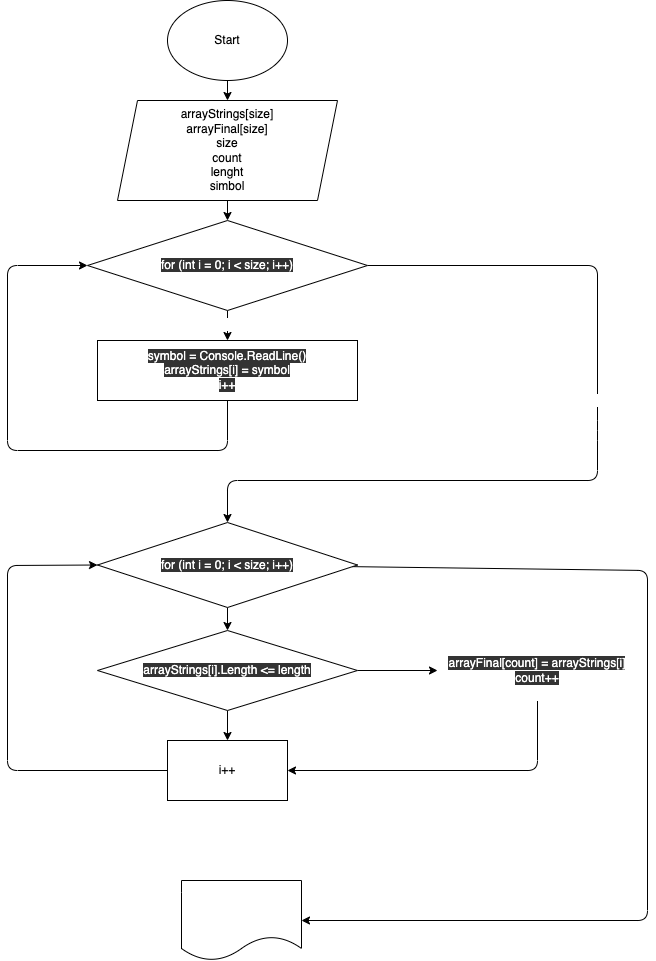

The diagram above was exported from draw.io. Its source (the exported page's mxGraphModel, read from the mxfile embedded in the PNG):
<mxGraphModel dx="540" dy="373" grid="1" gridSize="10" guides="1" tooltips="1" connect="1" arrows="1" fold="1" page="1" pageScale="1" pageWidth="827" pageHeight="1169" math="0" shadow="0">
  <root>
    <mxCell id="0" />
    <mxCell id="1" parent="0" />
    <mxCell id="4" value="" style="edgeStyle=none;html=1;rounded=0;" edge="1" parent="1" source="2" target="3">
      <mxGeometry relative="1" as="geometry" />
    </mxCell>
    <mxCell id="2" value="Start" style="ellipse;whiteSpace=wrap;html=1;rounded=0;" vertex="1" parent="1">
      <mxGeometry x="340" y="20" width="120" height="80" as="geometry" />
    </mxCell>
    <mxCell id="6" value="" style="edgeStyle=none;html=1;rounded=0;" edge="1" parent="1" source="3" target="5">
      <mxGeometry relative="1" as="geometry" />
    </mxCell>
    <mxCell id="3" value="arrayStrings[size]&lt;br&gt;arrayFinal[size]&lt;br&gt;size&lt;br&gt;count&lt;br&gt;lenght&lt;br&gt;simbol" style="shape=parallelogram;perimeter=parallelogramPerimeter;whiteSpace=wrap;html=1;fixedSize=1;rounded=0;" vertex="1" parent="1">
      <mxGeometry x="290" y="120" width="220" height="100" as="geometry" />
    </mxCell>
    <mxCell id="8" value="" style="edgeStyle=none;html=1;fontColor=#FFFFFF;" edge="1" parent="1" source="5" target="7">
      <mxGeometry relative="1" as="geometry" />
    </mxCell>
    <mxCell id="9" value="YES" style="edgeLabel;html=1;align=center;verticalAlign=middle;resizable=0;points=[];fontColor=#FFFFFF;" vertex="1" connectable="0" parent="8">
      <mxGeometry x="-0.1333" y="1" relative="1" as="geometry">
        <mxPoint as="offset" />
      </mxGeometry>
    </mxCell>
    <mxCell id="11" value="" style="edgeStyle=none;html=1;fontColor=#FFFFFF;entryX=0.5;entryY=0;entryDx=0;entryDy=0;" edge="1" parent="1" source="5" target="10">
      <mxGeometry relative="1" as="geometry">
        <Array as="points">
          <mxPoint x="770" y="285" />
          <mxPoint x="770" y="450" />
          <mxPoint x="770" y="500" />
          <mxPoint x="400" y="500" />
        </Array>
      </mxGeometry>
    </mxCell>
    <mxCell id="12" value="NO" style="edgeLabel;html=1;align=center;verticalAlign=middle;resizable=0;points=[];fontColor=#FFFFFF;" vertex="1" connectable="0" parent="11">
      <mxGeometry x="-0.15" y="-1" relative="1" as="geometry">
        <mxPoint as="offset" />
      </mxGeometry>
    </mxCell>
    <mxCell id="5" value="&lt;font color=&quot;#ffffff&quot; style=&quot;background-color: rgb(51 , 51 , 51)&quot;&gt;&lt;span class=&quot;pl-k&quot; style=&quot;box-sizing: border-box&quot;&gt;for&lt;/span&gt; (&lt;span class=&quot;pl-k&quot; style=&quot;box-sizing: border-box&quot;&gt;int&lt;/span&gt; &lt;span class=&quot;pl-en&quot; style=&quot;box-sizing: border-box&quot;&gt;i&lt;/span&gt; &lt;span class=&quot;pl-k&quot; style=&quot;box-sizing: border-box&quot;&gt;=&lt;/span&gt; &lt;span class=&quot;pl-c1&quot; style=&quot;box-sizing: border-box&quot;&gt;0&lt;/span&gt;; &lt;span class=&quot;pl-smi&quot; style=&quot;box-sizing: border-box&quot;&gt;i&lt;/span&gt; &lt;span class=&quot;pl-k&quot; style=&quot;box-sizing: border-box&quot;&gt;&amp;lt;&lt;/span&gt; &lt;span class=&quot;pl-smi&quot; style=&quot;box-sizing: border-box&quot;&gt;size&lt;/span&gt;; &lt;span class=&quot;pl-smi&quot; style=&quot;box-sizing: border-box&quot;&gt;i&lt;/span&gt;&lt;span class=&quot;pl-k&quot; style=&quot;box-sizing: border-box&quot;&gt;++&lt;/span&gt;)&lt;/font&gt;" style="rhombus;whiteSpace=wrap;html=1;rounded=0;" vertex="1" parent="1">
      <mxGeometry x="260" y="240" width="280" height="90" as="geometry" />
    </mxCell>
    <mxCell id="13" style="edgeStyle=none;html=1;entryX=0;entryY=0.5;entryDx=0;entryDy=0;fontColor=#FFFFFF;" edge="1" parent="1" source="7" target="5">
      <mxGeometry relative="1" as="geometry">
        <Array as="points">
          <mxPoint x="400" y="470" />
          <mxPoint x="180" y="470" />
          <mxPoint x="180" y="285" />
        </Array>
      </mxGeometry>
    </mxCell>
    <mxCell id="7" value="&lt;font color=&quot;#ffffff&quot;&gt;&lt;span style=&quot;background-color: rgb(51 , 51 , 51)&quot;&gt;&lt;span class=&quot;pl-en&quot; style=&quot;box-sizing: border-box&quot;&gt;symbol&lt;/span&gt; &lt;span class=&quot;pl-k&quot; style=&quot;box-sizing: border-box&quot;&gt;=&lt;/span&gt; &lt;span class=&quot;pl-smi&quot; style=&quot;box-sizing: border-box&quot;&gt;Console&lt;/span&gt;.&lt;span class=&quot;pl-en&quot; style=&quot;box-sizing: border-box&quot;&gt;ReadLine&lt;/span&gt;()&lt;br&gt;&lt;span class=&quot;pl-smi&quot; style=&quot;box-sizing: border-box&quot;&gt;arrayStrings&lt;/span&gt;[&lt;span class=&quot;pl-smi&quot; style=&quot;box-sizing: border-box&quot;&gt;i&lt;/span&gt;] &lt;span class=&quot;pl-k&quot; style=&quot;box-sizing: border-box&quot;&gt;=&lt;/span&gt; &lt;span class=&quot;pl-smi&quot; style=&quot;box-sizing: border-box&quot;&gt;symbol&lt;br&gt;&lt;/span&gt;&lt;/span&gt;&lt;span style=&quot;background-color: rgb(51 , 51 , 51)&quot;&gt;i++&lt;/span&gt;&lt;/font&gt;" style="whiteSpace=wrap;html=1;rounded=0;" vertex="1" parent="1">
      <mxGeometry x="270" y="360" width="260" height="60" as="geometry" />
    </mxCell>
    <mxCell id="15" value="" style="edgeStyle=none;html=1;fontColor=#FFFFFF;" edge="1" parent="1" source="10" target="14">
      <mxGeometry relative="1" as="geometry" />
    </mxCell>
    <mxCell id="24" value="" style="edgeStyle=none;html=1;fontColor=#FFFFFF;" edge="1" parent="1" source="10" target="23">
      <mxGeometry relative="1" as="geometry">
        <Array as="points">
          <mxPoint x="820" y="590" />
          <mxPoint x="820" y="940" />
        </Array>
      </mxGeometry>
    </mxCell>
    <mxCell id="10" value="&lt;font color=&quot;#ffffff&quot; style=&quot;background-color: rgb(51 , 51 , 51)&quot;&gt;&lt;span class=&quot;pl-k&quot; style=&quot;box-sizing: border-box&quot;&gt;for&lt;/span&gt; (&lt;span class=&quot;pl-k&quot; style=&quot;box-sizing: border-box&quot;&gt;int&lt;/span&gt; &lt;span class=&quot;pl-en&quot; style=&quot;box-sizing: border-box&quot;&gt;i&lt;/span&gt; &lt;span class=&quot;pl-k&quot; style=&quot;box-sizing: border-box&quot;&gt;=&lt;/span&gt; &lt;span class=&quot;pl-c1&quot; style=&quot;box-sizing: border-box&quot;&gt;0&lt;/span&gt;; &lt;span class=&quot;pl-smi&quot; style=&quot;box-sizing: border-box&quot;&gt;i&lt;/span&gt; &lt;span class=&quot;pl-k&quot; style=&quot;box-sizing: border-box&quot;&gt;&amp;lt;&lt;/span&gt; &lt;span class=&quot;pl-smi&quot; style=&quot;box-sizing: border-box&quot;&gt;size&lt;/span&gt;; &lt;span class=&quot;pl-smi&quot; style=&quot;box-sizing: border-box&quot;&gt;i&lt;/span&gt;&lt;span class=&quot;pl-k&quot; style=&quot;box-sizing: border-box&quot;&gt;++&lt;/span&gt;)&lt;/font&gt;" style="rhombus;whiteSpace=wrap;html=1;rounded=0;" vertex="1" parent="1">
      <mxGeometry x="270" y="542" width="260" height="85" as="geometry" />
    </mxCell>
    <mxCell id="18" value="" style="edgeStyle=none;html=1;fontColor=#FFFFFF;" edge="1" parent="1" source="14" target="17">
      <mxGeometry relative="1" as="geometry" />
    </mxCell>
    <mxCell id="21" value="" style="edgeStyle=none;html=1;fontColor=#FFFFFF;" edge="1" parent="1" source="14" target="20">
      <mxGeometry relative="1" as="geometry" />
    </mxCell>
    <mxCell id="14" value="&lt;font color=&quot;#ffffff&quot; style=&quot;background-color: rgb(51 , 51 , 51)&quot;&gt;&lt;span class=&quot;pl-smi&quot; style=&quot;box-sizing: border-box&quot;&gt;arrayStrings&lt;/span&gt;[&lt;span class=&quot;pl-smi&quot; style=&quot;box-sizing: border-box&quot;&gt;i&lt;/span&gt;].&lt;span class=&quot;pl-smi&quot; style=&quot;box-sizing: border-box&quot;&gt;Length&lt;/span&gt; &lt;span class=&quot;pl-k&quot; style=&quot;box-sizing: border-box&quot;&gt;&amp;lt;=&lt;/span&gt; &lt;span class=&quot;pl-smi&quot; style=&quot;box-sizing: border-box&quot;&gt;length&lt;/span&gt;&lt;/font&gt;" style="rhombus;whiteSpace=wrap;html=1;rounded=0;" vertex="1" parent="1">
      <mxGeometry x="270" y="650" width="260" height="80" as="geometry" />
    </mxCell>
    <mxCell id="19" style="edgeStyle=none;html=1;entryX=0;entryY=0.5;entryDx=0;entryDy=0;fontColor=#FFFFFF;" edge="1" parent="1" source="17" target="10">
      <mxGeometry relative="1" as="geometry">
        <Array as="points">
          <mxPoint x="180" y="790" />
          <mxPoint x="180" y="585" />
        </Array>
      </mxGeometry>
    </mxCell>
    <mxCell id="17" value="i++" style="whiteSpace=wrap;html=1;rounded=0;" vertex="1" parent="1">
      <mxGeometry x="340" y="760" width="120" height="60" as="geometry" />
    </mxCell>
    <mxCell id="22" style="edgeStyle=none;html=1;entryX=1;entryY=0.5;entryDx=0;entryDy=0;fontColor=#FFFFFF;" edge="1" parent="1" source="20" target="17">
      <mxGeometry relative="1" as="geometry">
        <Array as="points">
          <mxPoint x="710" y="790" />
        </Array>
      </mxGeometry>
    </mxCell>
    <mxCell id="20" value="&lt;font color=&quot;#ffffff&quot; style=&quot;background-color: rgb(51 , 51 , 51)&quot;&gt;&lt;span class=&quot;pl-smi&quot; style=&quot;box-sizing: border-box&quot;&gt;arrayFinal&lt;/span&gt;[&lt;span class=&quot;pl-smi&quot; style=&quot;box-sizing: border-box&quot;&gt;count&lt;/span&gt;] &lt;span class=&quot;pl-k&quot; style=&quot;box-sizing: border-box&quot;&gt;=&lt;/span&gt; &lt;span class=&quot;pl-smi&quot; style=&quot;box-sizing: border-box&quot;&gt;arrayStrings&lt;/span&gt;[&lt;span class=&quot;pl-smi&quot; style=&quot;box-sizing: border-box&quot;&gt;i&lt;/span&gt;]&lt;br&gt;&lt;span class=&quot;pl-smi&quot; style=&quot;box-sizing: border-box&quot;&gt;count&lt;/span&gt;&lt;span class=&quot;pl-k&quot; style=&quot;box-sizing: border-box&quot;&gt;++&lt;/span&gt;&lt;/font&gt;&lt;span style=&quot;color: rgb(201 , 209 , 217) ; font-family: , , &amp;#34;sf mono&amp;#34; , &amp;#34;menlo&amp;#34; , &amp;#34;consolas&amp;#34; , &amp;#34;liberation mono&amp;#34; , monospace ; background-color: rgb(13 , 17 , 23)&quot;&gt;&lt;br&gt;&lt;/span&gt;" style="whiteSpace=wrap;html=1;rounded=0;strokeColor=#FFFFFF;" vertex="1" parent="1">
      <mxGeometry x="610" y="660" width="200" height="60" as="geometry" />
    </mxCell>
    <mxCell id="23" value="" style="shape=document;whiteSpace=wrap;html=1;boundedLbl=1;rounded=0;" vertex="1" parent="1">
      <mxGeometry x="354" y="900" width="120" height="80" as="geometry" />
    </mxCell>
  </root>
</mxGraphModel>